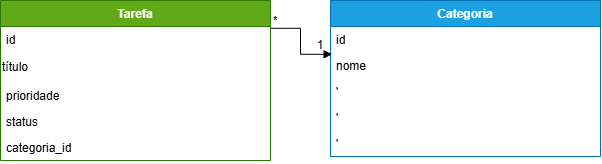

The diagram above was exported from draw.io. Its source (the exported page's mxGraphModel, read from the mxfile embedded in the PNG):
<mxGraphModel dx="1144" dy="624" grid="1" gridSize="10" guides="1" tooltips="1" connect="1" arrows="1" fold="1" page="1" pageScale="1" pageWidth="827" pageHeight="1169" math="0" shadow="0">
  <root>
    <mxCell id="0" />
    <mxCell id="1" parent="0" />
    <mxCell id="oYlCbwNdGeNy2ujudPPi-1" parent="1" style="swimlane;fontStyle=1;align=center;verticalAlign=top;childLayout=stackLayout;horizontal=1;startSize=26;horizontalStack=0;resizeParent=1;resizeParentMax=0;resizeLast=0;collapsible=1;marginBottom=0;whiteSpace=wrap;html=1;fillColor=#60a917;fontColor=#ffffff;strokeColor=#2D7600;" value="Tarefa" vertex="1">
      <mxGeometry height="160" width="270" x="80" y="240" as="geometry" />
    </mxCell>
    <mxCell id="oYlCbwNdGeNy2ujudPPi-4" parent="oYlCbwNdGeNy2ujudPPi-1" style="text;strokeColor=none;fillColor=none;align=left;verticalAlign=top;spacingLeft=4;spacingRight=4;overflow=hidden;rotatable=0;points=[[0,0.5],[1,0.5]];portConstraint=eastwest;whiteSpace=wrap;html=1;" value="id&amp;nbsp;" vertex="1">
      <mxGeometry height="26" width="270" y="26" as="geometry" />
    </mxCell>
    <mxCell id="Wd68GV5c-sodEeLn2pbE-18" parent="oYlCbwNdGeNy2ujudPPi-1" style="text;html=1;whiteSpace=wrap;strokeColor=none;fillColor=none;align=left;verticalAlign=middle;rounded=0;" value="título" vertex="1">
      <mxGeometry height="30" width="270" y="52" as="geometry" />
    </mxCell>
    <mxCell id="oYlCbwNdGeNy2ujudPPi-5" parent="oYlCbwNdGeNy2ujudPPi-1" style="text;strokeColor=none;fillColor=none;align=left;verticalAlign=top;spacingLeft=4;spacingRight=4;overflow=hidden;rotatable=0;points=[[0,0.5],[1,0.5]];portConstraint=eastwest;whiteSpace=wrap;html=1;" value="prioridade" vertex="1">
      <mxGeometry height="26" width="270" y="82" as="geometry" />
    </mxCell>
    <mxCell id="oYlCbwNdGeNy2ujudPPi-6" parent="oYlCbwNdGeNy2ujudPPi-1" style="text;strokeColor=none;fillColor=none;align=left;verticalAlign=top;spacingLeft=4;spacingRight=4;overflow=hidden;rotatable=0;points=[[0,0.5],[1,0.5]];portConstraint=eastwest;whiteSpace=wrap;html=1;" value="status" vertex="1">
      <mxGeometry height="26" width="270" y="108" as="geometry" />
    </mxCell>
    <mxCell id="oYlCbwNdGeNy2ujudPPi-7" parent="oYlCbwNdGeNy2ujudPPi-1" style="text;strokeColor=none;fillColor=none;align=left;verticalAlign=top;spacingLeft=4;spacingRight=4;overflow=hidden;rotatable=0;points=[[0,0.5],[1,0.5]];portConstraint=eastwest;whiteSpace=wrap;html=1;" value="categoria_id" vertex="1">
      <mxGeometry height="26" width="270" y="134" as="geometry" />
    </mxCell>
    <mxCell id="Wd68GV5c-sodEeLn2pbE-1" parent="1" style="swimlane;fontStyle=1;align=center;verticalAlign=top;childLayout=stackLayout;horizontal=1;startSize=26;horizontalStack=0;resizeParent=1;resizeParentMax=0;resizeLast=0;collapsible=1;marginBottom=0;whiteSpace=wrap;html=1;fillColor=#1ba1e2;fontColor=#ffffff;strokeColor=#006EAF;" value="Categoria" vertex="1">
      <mxGeometry height="156" width="270" x="410" y="240" as="geometry" />
    </mxCell>
    <mxCell id="Wd68GV5c-sodEeLn2pbE-2" parent="Wd68GV5c-sodEeLn2pbE-1" style="text;strokeColor=none;fillColor=none;align=left;verticalAlign=top;spacingLeft=4;spacingRight=4;overflow=hidden;rotatable=0;points=[[0,0.5],[1,0.5]];portConstraint=eastwest;whiteSpace=wrap;html=1;" value="id" vertex="1">
      <mxGeometry height="26" width="270" y="26" as="geometry" />
    </mxCell>
    <mxCell id="Wd68GV5c-sodEeLn2pbE-3" parent="Wd68GV5c-sodEeLn2pbE-1" style="text;strokeColor=none;fillColor=none;align=left;verticalAlign=top;spacingLeft=4;spacingRight=4;overflow=hidden;rotatable=0;points=[[0,0.5],[1,0.5]];portConstraint=eastwest;whiteSpace=wrap;html=1;" value="nome" vertex="1">
      <mxGeometry height="26" width="270" y="52" as="geometry" />
    </mxCell>
    <mxCell id="Wd68GV5c-sodEeLn2pbE-4" parent="Wd68GV5c-sodEeLn2pbE-1" style="text;strokeColor=none;fillColor=none;align=left;verticalAlign=top;spacingLeft=4;spacingRight=4;overflow=hidden;rotatable=0;points=[[0,0.5],[1,0.5]];portConstraint=eastwest;whiteSpace=wrap;html=1;" value="'" vertex="1">
      <mxGeometry height="26" width="270" y="78" as="geometry" />
    </mxCell>
    <mxCell id="Wd68GV5c-sodEeLn2pbE-5" parent="Wd68GV5c-sodEeLn2pbE-1" style="text;strokeColor=none;fillColor=none;align=left;verticalAlign=top;spacingLeft=4;spacingRight=4;overflow=hidden;rotatable=0;points=[[0,0.5],[1,0.5]];portConstraint=eastwest;whiteSpace=wrap;html=1;" value="'" vertex="1">
      <mxGeometry height="26" width="270" y="104" as="geometry" />
    </mxCell>
    <mxCell id="Wd68GV5c-sodEeLn2pbE-6" parent="Wd68GV5c-sodEeLn2pbE-1" style="text;strokeColor=none;fillColor=none;align=left;verticalAlign=top;spacingLeft=4;spacingRight=4;overflow=hidden;rotatable=0;points=[[0,0.5],[1,0.5]];portConstraint=eastwest;whiteSpace=wrap;html=1;" value="'" vertex="1">
      <mxGeometry height="26" width="270" y="130" as="geometry" />
    </mxCell>
    <mxCell id="Wd68GV5c-sodEeLn2pbE-13" edge="1" parent="1" source="oYlCbwNdGeNy2ujudPPi-4" style="endArrow=block;endFill=1;html=1;edgeStyle=orthogonalEdgeStyle;align=left;verticalAlign=top;rounded=0;exitX=1.003;exitY=0.069;exitDx=0;exitDy=0;exitPerimeter=0;entryX=0.006;entryY=0.069;entryDx=0;entryDy=0;entryPerimeter=0;" target="Wd68GV5c-sodEeLn2pbE-3" value="">
      <mxGeometry relative="1" x="-1" as="geometry">
        <mxPoint x="220" y="300" as="sourcePoint" />
        <mxPoint x="380" y="300" as="targetPoint" />
      </mxGeometry>
    </mxCell>
    <mxCell id="Wd68GV5c-sodEeLn2pbE-14" connectable="0" parent="Wd68GV5c-sodEeLn2pbE-13" style="edgeLabel;resizable=0;html=1;align=left;verticalAlign=bottom;" value="*" vertex="1">
      <mxGeometry relative="1" x="-1" as="geometry" />
    </mxCell>
    <mxCell id="Wd68GV5c-sodEeLn2pbE-15" parent="1" style="text;html=1;whiteSpace=wrap;strokeColor=none;fillColor=none;align=center;verticalAlign=middle;rounded=0;" value="1" vertex="1">
      <mxGeometry height="30" width="60" x="370" y="270" as="geometry" />
    </mxCell>
  </root>
</mxGraphModel>